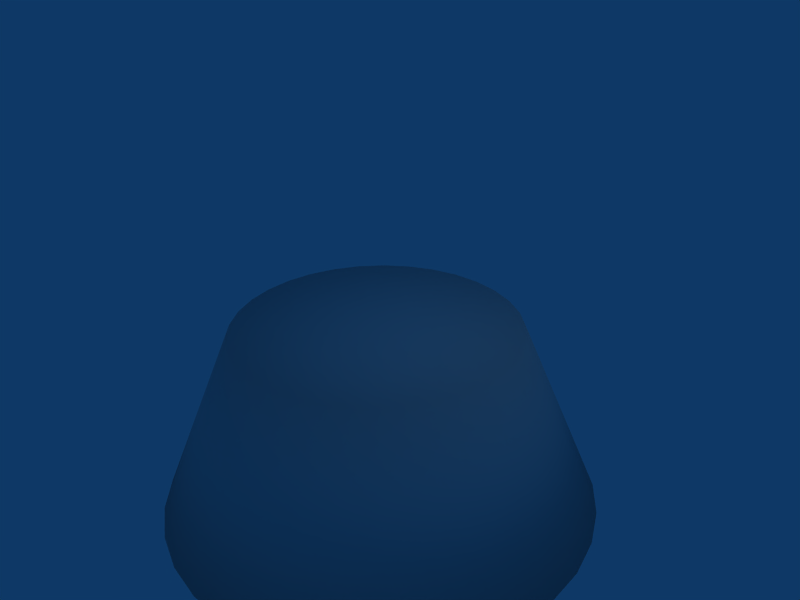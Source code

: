 # Source: podest.blend  (saved by Blender 2.49.2; exported with 4.5.12 LTS)
import bpy
from mathutils import Matrix  # noqa: F401  (used for matrix-valued properties, if any)

bpy.ops.wm.read_factory_settings(use_empty=True)
scene = bpy.context.scene
scene.name = 'Scene'

# ---- collections
col_collection_1 = bpy.data.collections.new('Collection 1'); scene.collection.children.link(col_collection_1)

# ---- world
world_world = bpy.data.worlds.new('World'); scene.world = world_world
world_world.color = (0.05656, 0.2208, 0.4)
world_world.use_sun_shadow = False
world_world.sun_shadow_jitter_overblur = 0.0
world_world.cycles.sampling_method = 'MANUAL'
world_world.cycles.sample_map_resolution = 256

# ---- cameras
cam_camera = bpy.data.cameras.new('Camera')
cam_camera.passepartout_alpha = 0.2
cam_camera.clip_end = 100.0
cam_camera.lens = 35.0
cam_camera.ortho_scale = 7.314
cam_camera.show_passepartout = False
cam_camera.show_safe_areas = True
cam_camera.dof.focus_distance = 0.0
cam_camera.dof.aperture_fstop = 128.0

# ---- lights
light_spot = bpy.data.lights.new('Spot', 'POINT')
light_spot.transmission_factor = 0.0
light_spot.cutoff_distance = 30.0
light_spot.energy = 100.0
light_spot.shadow_buffer_clip_start = 1.001
light_spot.shadow_soft_size = 1.0
light_spot.shadow_maximum_resolution = 0.006
light_spot.use_absolute_resolution = True
light_spot.cycles.use_multiple_importance_sampling = False

# ---- meshes
me_cylinder = bpy.data.meshes.new('Cylinder')
me_cylinder.from_pydata([(2.392, 2.392, -2.859), (2.812, 1.879, -2.859), (3.125, 1.294, -2.859), (3.317, 0.6598, -2.859), (3.382, 1.66e-06, -2.859), (3.317, -0.6598, -2.859), (3.125, -1.294, -2.859), (2.812, -1.879, -2.859), (2.392, -2.392, -2.859), (1.879, -2.812, -2.859), (1.294, -3.125, -2.859), (0.6598, -3.317, -2.859), (7.714e-08, -3.382, -2.859), (-0.6598, -3.317, -2.859), (-1.294, -3.125, -2.859), (-1.879, -2.812, -2.859), (-2.392, -2.392, -2.859), (-2.812, -1.879, -2.859), (-3.125, -1.294, -2.859), (-3.317, -0.6598, -2.859), (-3.382, 4.671e-06, -2.859), (-3.317, 0.6598, -2.859), (-3.125, 1.294, -2.859), (-2.812, 1.879, -2.859), (-2.392, 2.392, -2.859), (-1.879, 2.812, -2.859), (-1.294, 3.125, -2.859), (-0.6598, 3.317, -2.859), (6.609e-06, 3.382, -2.859), (0.6598, 3.317, -2.859), (1.294, 3.125, -2.859), (1.879, 2.812, -2.859), (1.522, 1.522, 6.099e-07), (1.79, 1.196, 6.099e-07), (1.989, 0.8239, 6.099e-07), (2.112, 0.42, 6.099e-07), (2.153, -5.137e-06, 6.099e-07), (2.112, -0.42, 6.099e-07), (1.989, -0.8239, 6.099e-07), (1.79, -1.196, 6.099e-07), (1.522, -1.522, 6.099e-07), (1.196, -1.79, 6.099e-07), (0.8239, -1.989, 6.099e-07), (0.42, -2.112, 6.099e-07), (1.542e-06, -2.153, 6.099e-07), (-0.42, -2.112, 6.099e-07), (-0.8239, -1.989, 6.099e-07), (-1.196, -1.79, 6.099e-07), (-1.522, -1.522, 6.099e-07), (-1.79, -1.196, 6.099e-07), (-1.989, -0.824, 6.099e-07), (-2.112, -0.4201, 6.099e-07), (-2.153, -9.141e-06, 6.099e-07), (-2.112, 0.42, 6.099e-07), (-1.989, 0.8239, 6.099e-07), (-1.79, 1.196, 6.099e-07), (-1.522, 1.522, 6.099e-07), (-1.196, 1.79, 6.099e-07), (-0.824, 1.989, 6.099e-07), (-0.4201, 2.112, 6.099e-07), (-1.613e-05, 2.153, 6.099e-07), (0.42, 2.112, 6.099e-07), (0.8239, 1.989, 6.099e-07), (1.196, 1.79, 6.099e-07), (1.179e-06, 1.405e-06, -2.859), (-4.601e-07, -3.034e-07, 6.099e-07)], [], [(64, 0, 1), (65, 33, 32), (64, 1, 2), (65, 34, 33), (64, 2, 3), (65, 35, 34), (64, 3, 4), (65, 36, 35), (64, 4, 5), (65, 37, 36), (64, 5, 6), (65, 38, 37), (64, 6, 7), (65, 39, 38), (64, 7, 8), (65, 40, 39), (64, 8, 9), (65, 41, 40), (64, 9, 10), (65, 42, 41), (64, 10, 11), (65, 43, 42), (64, 11, 12), (65, 44, 43), (64, 12, 13), (65, 45, 44), (64, 13, 14), (65, 46, 45), (64, 14, 15), (65, 47, 46), (64, 15, 16), (65, 48, 47), (64, 16, 17), (65, 49, 48), (64, 17, 18), (65, 50, 49), (64, 18, 19), (65, 51, 50), (64, 19, 20), (65, 52, 51), (64, 20, 21), (65, 53, 52), (64, 21, 22), (65, 54, 53), (64, 22, 23), (65, 55, 54), (64, 23, 24), (65, 56, 55), (64, 24, 25), (65, 57, 56), (64, 25, 26), (65, 58, 57), (64, 26, 27), (65, 59, 58), (64, 27, 28), (65, 60, 59), (64, 28, 29), (65, 61, 60), (64, 29, 30), (65, 62, 61), (64, 30, 31), (65, 63, 62), (31, 0, 64), (65, 32, 63), (0, 32, 33, 1), (1, 33, 34, 2), (2, 34, 35, 3), (3, 35, 36, 4), (4, 36, 37, 5), (5, 37, 38, 6), (6, 38, 39, 7), (7, 39, 40, 8), (8, 40, 41, 9), (9, 41, 42, 10), (10, 42, 43, 11), (11, 43, 44, 12), (12, 44, 45, 13), (13, 45, 46, 14), (14, 46, 47, 15), (15, 47, 48, 16), (16, 48, 49, 17), (17, 49, 50, 18), (18, 50, 51, 19), (19, 51, 52, 20), (20, 52, 53, 21), (21, 53, 54, 22), (22, 54, 55, 23), (23, 55, 56, 24), (24, 56, 57, 25), (25, 57, 58, 26), (26, 58, 59, 27), (27, 59, 60, 28), (28, 60, 61, 29), (29, 61, 62, 30), (30, 62, 63, 31), (32, 0, 31, 63)])
me_cylinder.polygons.foreach_set('use_smooth', [True] * 96)
_uv = me_cylinder.uv_layers.new(name='UVTex')
_uv.uv.foreach_set('vector', [0.05897, 0.1827, 0.08102, 0.1709, 0.08289, 0.1754, 0.4998, 0.503, 0.6199, 0.5395, 0.6105, 0.5622, 0.05897, 0.1827, 0.08289, 0.1754, 0.08385, 0.1802, 0.4998, 0.503, 0.6247, 0.5153, 0.6199, 0.5395, 0.05897, 0.1827, 0.08385, 0.1802, 0.08385, 0.1851, 0.4998, 0.503, 0.6247, 0.4907, 0.6247, 0.5153, 0.05897, 0.1827, 0.08385, 0.1851, 0.08289, 0.1899, 0.4998, 0.503, 0.6199, 0.4666, 0.6247, 0.4907, 0.05897, 0.1827, 0.08289, 0.1899, 0.08102, 0.1945, 0.4998, 0.503, 0.6105, 0.4438, 0.6199, 0.4666, 0.05897, 0.1827, 0.08102, 0.1945, 0.07829, 0.1985, 0.4998, 0.503, 0.5968, 0.4234, 0.6105, 0.4438, 0.05897, 0.1827, 0.07829, 0.1985, 0.07483, 0.202, 0.4998, 0.503, 0.5794, 0.406, 0.5968, 0.4234, 0.05897, 0.1827, 0.07483, 0.202, 0.07075, 0.2047, 0.4998, 0.503, 0.559, 0.3923, 0.5794, 0.406, 0.05897, 0.1827, 0.07075, 0.2047, 0.06622, 0.2066, 0.4998, 0.503, 0.5362, 0.3829, 0.559, 0.3923, 0.05897, 0.1827, 0.06622, 0.2066, 0.06142, 0.2076, 0.4998, 0.503, 0.5121, 0.3781, 0.5362, 0.3829, 0.05897, 0.1827, 0.06142, 0.2076, 0.05652, 0.2076, 0.4998, 0.503, 0.4875, 0.3781, 0.5121, 0.3781, 0.05897, 0.1827, 0.05652, 0.2076, 0.05171, 0.2066, 0.4998, 0.503, 0.4634, 0.3829, 0.4875, 0.3781, 0.05897, 0.1827, 0.05171, 0.2066, 0.04718, 0.2047, 0.4998, 0.503, 0.4406, 0.3923, 0.4634, 0.3829, 0.05897, 0.1827, 0.04718, 0.2047, 0.04311, 0.202, 0.4998, 0.503, 0.4202, 0.406, 0.4406, 0.3923, 0.05897, 0.1827, 0.04311, 0.202, 0.03964, 0.1985, 0.4998, 0.503, 0.4028, 0.4234, 0.4202, 0.406, 0.05897, 0.1827, 0.03964, 0.1985, 0.03692, 0.1945, 0.4998, 0.503, 0.3891, 0.4438, 0.4028, 0.4234, 0.05897, 0.1827, 0.03692, 0.1945, 0.03504, 0.1899, 0.4998, 0.503, 0.3797, 0.4666, 0.3891, 0.4438, 0.05897, 0.1827, 0.03504, 0.1899, 0.03409, 0.1851, 0.4998, 0.503, 0.3749, 0.4907, 0.3797, 0.4666, 0.05897, 0.1827, 0.03409, 0.1851, 0.03409, 0.1802, 0.4998, 0.503, 0.3749, 0.5153, 0.3749, 0.4907, 0.05897, 0.1827, 0.03409, 0.1802, 0.03504, 0.1754, 0.4998, 0.503, 0.3797, 0.5395, 0.3749, 0.5153, 0.05897, 0.1827, 0.03504, 0.1754, 0.03692, 0.1709, 0.4998, 0.503, 0.3891, 0.5622, 0.3797, 0.5395, 0.05897, 0.1827, 0.03692, 0.1709, 0.03964, 0.1668, 0.4998, 0.503, 0.4028, 0.5826, 0.3891, 0.5622, 0.05897, 0.1827, 0.03964, 0.1668, 0.04311, 0.1633, 0.4998, 0.503, 0.4202, 0.6, 0.4028, 0.5826, 0.05897, 0.1827, 0.04311, 0.1633, 0.04718, 0.1606, 0.4998, 0.503, 0.4406, 0.6137, 0.4202, 0.6, 0.05897, 0.1827, 0.04718, 0.1606, 0.05171, 0.1587, 0.4998, 0.503, 0.4634, 0.6231, 0.4406, 0.6137, 0.05897, 0.1827, 0.05171, 0.1587, 0.05652, 0.1578, 0.4998, 0.503, 0.4875, 0.6279, 0.4634, 0.6231, 0.05897, 0.1827, 0.05652, 0.1578, 0.06142, 0.1578, 0.4998, 0.503, 0.5121, 0.6279, 0.4875, 0.6279, 0.05897, 0.1827, 0.06142, 0.1578, 0.06622, 0.1587, 0.4998, 0.503, 0.5362, 0.6231, 0.5121, 0.6279, 0.05897, 0.1827, 0.06622, 0.1587, 0.07075, 0.1606, 0.4998, 0.503, 0.559, 0.6137, 0.5362, 0.6231, 0.05897, 0.1827, 0.07075, 0.1606, 0.07483, 0.1633, 0.4998, 0.503, 0.5794, 0.6, 0.559, 0.6137, 0.05897, 0.1827, 0.07483, 0.1633, 0.07829, 0.1668, 0.4998, 0.503, 0.5968, 0.5826, 0.5794, 0.6, 0.07829, 0.1668, 0.08102, 0.1709, 0.05897, 0.1827, 0.4998, 0.503, 0.6105, 0.5622, 0.5968, 0.5826, 0.7181, 0.9053, 0.5784, 0.6455, 0.6064, 0.6318, 0.7826, 0.8654, 0.7826, 0.8654, 0.6064, 0.6318, 0.6277, 0.6137, 0.8463, 0.81, 0.8463, 0.81, 0.6277, 0.6137, 0.6472, 0.5896, 0.9003, 0.7431, 0.9003, 0.7431, 0.6472, 0.5896, 0.6613, 0.5619, 0.942, 0.6654, 0.942, 0.6654, 0.6613, 0.5619, 0.6694, 0.5317, 0.9685, 0.5794, 0.9685, 0.5794, 0.6694, 0.5317, 0.671, 0.5003, 0.9778, 0.4882, 0.9778, 0.4882, 0.671, 0.5003, 0.6661, 0.469, 0.9686, 0.3951, 0.9686, 0.3951, 0.6661, 0.469, 0.6549, 0.4393, 0.9403, 0.3042, 0.9403, 0.3042, 0.6549, 0.4393, 0.6376, 0.4122, 0.8933, 0.2193, 0.8933, 0.2193, 0.6376, 0.4122, 0.6151, 0.3892, 0.8289, 0.1445, 0.8289, 0.1445, 0.6151, 0.3892, 0.5883, 0.3712, 0.749, 0.08353, 0.749, 0.08353, 0.5883, 0.3712, 0.5584, 0.3577, 0.6565, 0.04274, 0.6565, 0.04274, 0.5584, 0.3577, 0.5262, 0.3505, 0.5578, 0.02195, 0.5578, 0.02195, 0.5262, 0.3505, 0.4931, 0.35, 0.457, 0.02195, 0.457, 0.02195, 0.4931, 0.35, 0.4605, 0.3561, 0.3586, 0.0426, 0.3586, 0.0426, 0.4605, 0.3561, 0.4297, 0.3687, 0.2668, 0.08286, 0.2668, 0.08286, 0.4297, 0.3687, 0.402, 0.3872, 0.1855, 0.1408, 0.1855, 0.1408, 0.402, 0.3872, 0.3786, 0.4108, 0.118, 0.2139, 0.118, 0.2139, 0.3786, 0.4108, 0.3604, 0.4386, 0.06715, 0.2987, 0.06715, 0.2987, 0.3604, 0.4386, 0.3482, 0.4693, 0.03484, 0.3915, 0.03484, 0.3915, 0.3482, 0.4693, 0.3423, 0.5017, 0.0222, 0.4882, 0.0222, 0.4882, 0.3423, 0.5017, 0.3431, 0.5344, 0.02941, 0.5846, 0.02941, 0.5846, 0.3431, 0.5344, 0.3503, 0.5661, 0.05574, 0.6766, 0.05574, 0.6766, 0.3503, 0.5661, 0.3637, 0.5955, 0.09961, 0.7603, 0.09961, 0.7603, 0.3637, 0.5955, 0.3825, 0.6214, 0.1587, 0.8327, 0.1587, 0.8327, 0.3825, 0.6214, 0.406, 0.6427, 0.23, 0.8909, 0.23, 0.8909, 0.406, 0.6427, 0.4332, 0.6587, 0.3102, 0.9331, 0.3102, 0.9331, 0.4332, 0.6587, 0.4628, 0.6686, 0.3956, 0.9585, 0.3956, 0.9585, 0.4628, 0.6686, 0.4938, 0.6722, 0.4828, 0.9668, 0.4828, 0.9668, 0.4938, 0.6722, 0.5246, 0.6691, 0.568, 0.959, 0.568, 0.959, 0.5246, 0.6691, 0.5514, 0.6613, 0.6493, 0.9368, 0.5784, 0.6455, 0.7181, 0.9053, 0.6493, 0.9368, 0.5514, 0.6613])
me_cylinder.use_remesh_preserve_volume = False
me_cylinder.use_remesh_preserve_attributes = False
me_cylinder.use_mirror_vertex_groups = False
me_cylinder.update()

# ---- objects
ob_cylinder = bpy.data.objects.new('Cylinder', me_cylinder)
ob_lamp = bpy.data.objects.new('Lamp', light_spot)
ob_camera = bpy.data.objects.new('Camera', cam_camera)

# ---- transforms, parenting, visibility, modifiers, constraints
ob_cylinder.location = (0.0, 0.0, 0.0)
ob_cylinder.lock_rotations_4d = False
ob_cylinder.empty_display_type = 'ARROWS'
ob_cylinder.lineart.crease_threshold = 0.0
ob_lamp.location = (4.076, 1.005, 5.904)
ob_lamp.rotation_euler = (0.6503, 0.05522, 1.866)
ob_lamp.lock_rotations_4d = False
ob_lamp.empty_display_type = 'ARROWS'
ob_lamp.color = (0.0, 0.0, 0.0, 0.0)
ob_lamp.lineart.crease_threshold = 0.0
ob_camera.location = (7.481, -6.508, 5.344)
ob_camera.rotation_euler = (1.109, 0.01082, 0.8149)
ob_camera.lock_rotations_4d = False
ob_camera.empty_display_type = 'ARROWS'
ob_camera.color = (0.0, 0.0, 0.0, 0.0)
ob_camera.display_type = 'WIRE'
ob_camera.lineart.crease_threshold = 0.0

# ---- collection membership
col_collection_1.objects.link(ob_cylinder)
col_collection_1.objects.link(ob_lamp)
col_collection_1.objects.link(ob_camera)

# ---- scene / render settings (as saved in the file)
scene.camera = ob_camera
scene.frame_start = 1; scene.frame_end = 250; scene.frame_set(1)
scene.render.engine = 'BLENDER_EEVEE_NEXT'
scene.render.image_settings.file_format = 'JPEG'
scene.render.image_settings.color_mode = 'RGB'
scene.render.image_settings.compression = 90
scene.render.resolution_x = 800
scene.render.resolution_y = 600
scene.render.pixel_aspect_x = 100.0
scene.render.pixel_aspect_y = 100.0
scene.render.fps = 25
scene.render.dither_intensity = 0.0
scene.render.use_compositing = False
scene.render.use_sequencer = False
scene.render.bake_margin = 2
scene.render.bake_bias = 0.0
scene.render.use_stamp_time = False
scene.render.use_stamp_date = False
scene.render.use_stamp_frame = False
scene.render.use_stamp_camera = False
scene.render.use_stamp_scene = False
scene.render.use_stamp_filename = False
scene.render.use_stamp_render_time = False
scene.render.stamp_font_size = 0
scene.cycles.use_denoising = False
scene.cycles.samples = 10
scene.cycles.sampling_pattern = 'TABULATED_SOBOL'
scene.cycles.light_sampling_threshold = 0.0
scene.cycles.use_adaptive_sampling = False
scene.cycles.use_light_tree = False
scene.cycles.blur_glossy = 0.0
scene.cycles.volume_bounces = 1
scene.cycles.pixel_filter_type = 'GAUSSIAN'
scene.cycles.sample_clamp_indirect = 0.0
scene.view_settings.view_transform = 'Raw'
bpy.context.view_layer.update()
